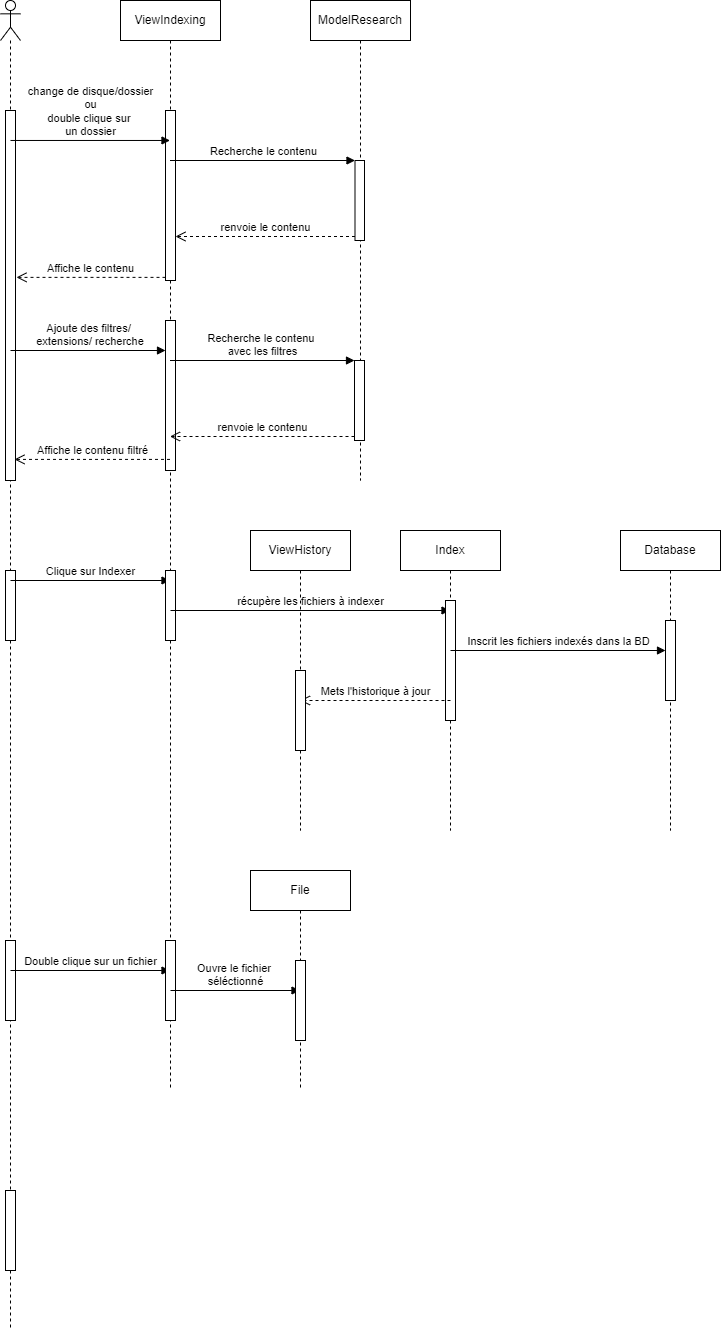

The diagram above was exported from draw.io. Its source (the exported page's mxGraphModel, read from the mxfile embedded in the PNG):
<mxGraphModel dx="1662" dy="794" grid="1" gridSize="10" guides="1" tooltips="1" connect="1" arrows="1" fold="1" page="1" pageScale="1" pageWidth="850" pageHeight="1100" math="0" shadow="0">
  <root>
    <mxCell id="0" />
    <mxCell id="1" parent="0" />
    <mxCell id="x5xTGQxVs3cJwrFtoEsl-2" value="" style="shape=umlLifeline;participant=umlActor;perimeter=lifelinePerimeter;whiteSpace=wrap;html=1;container=1;collapsible=0;recursiveResize=0;verticalAlign=top;spacingTop=36;outlineConnect=0;" vertex="1" parent="1">
      <mxGeometry x="90" y="90" width="20" height="1330" as="geometry" />
    </mxCell>
    <mxCell id="x5xTGQxVs3cJwrFtoEsl-6" value="" style="html=1;points=[];perimeter=orthogonalPerimeter;" vertex="1" parent="x5xTGQxVs3cJwrFtoEsl-2">
      <mxGeometry x="5" y="110" width="10" height="370" as="geometry" />
    </mxCell>
    <mxCell id="x5xTGQxVs3cJwrFtoEsl-18" value="Ajoute des filtres/&lt;br&gt;&amp;nbsp;extensions/ recherche" style="html=1;verticalAlign=bottom;endArrow=block;rounded=0;" edge="1" parent="x5xTGQxVs3cJwrFtoEsl-2" target="x5xTGQxVs3cJwrFtoEsl-19">
      <mxGeometry width="80" relative="1" as="geometry">
        <mxPoint x="10" y="350" as="sourcePoint" />
        <mxPoint x="90" y="350" as="targetPoint" />
      </mxGeometry>
    </mxCell>
    <mxCell id="x5xTGQxVs3cJwrFtoEsl-25" value="" style="html=1;points=[];perimeter=orthogonalPerimeter;" vertex="1" parent="x5xTGQxVs3cJwrFtoEsl-2">
      <mxGeometry x="5" y="570" width="10" height="70" as="geometry" />
    </mxCell>
    <mxCell id="x5xTGQxVs3cJwrFtoEsl-27" value="Clique sur Indexer" style="html=1;verticalAlign=bottom;endArrow=block;rounded=0;" edge="1" parent="x5xTGQxVs3cJwrFtoEsl-2" target="x5xTGQxVs3cJwrFtoEsl-3">
      <mxGeometry width="80" relative="1" as="geometry">
        <mxPoint x="10" y="580" as="sourcePoint" />
        <mxPoint x="90" y="580" as="targetPoint" />
      </mxGeometry>
    </mxCell>
    <mxCell id="x5xTGQxVs3cJwrFtoEsl-38" value="" style="html=1;points=[];perimeter=orthogonalPerimeter;" vertex="1" parent="x5xTGQxVs3cJwrFtoEsl-2">
      <mxGeometry x="5" y="940" width="10" height="80" as="geometry" />
    </mxCell>
    <mxCell id="x5xTGQxVs3cJwrFtoEsl-40" value="Double clique sur un fichier" style="html=1;verticalAlign=bottom;endArrow=block;rounded=0;" edge="1" parent="x5xTGQxVs3cJwrFtoEsl-2" target="x5xTGQxVs3cJwrFtoEsl-3">
      <mxGeometry width="80" relative="1" as="geometry">
        <mxPoint x="10" y="970" as="sourcePoint" />
        <mxPoint x="90" y="970" as="targetPoint" />
      </mxGeometry>
    </mxCell>
    <mxCell id="x5xTGQxVs3cJwrFtoEsl-46" value="" style="html=1;points=[];perimeter=orthogonalPerimeter;" vertex="1" parent="x5xTGQxVs3cJwrFtoEsl-2">
      <mxGeometry x="5" y="1190" width="10" height="80" as="geometry" />
    </mxCell>
    <mxCell id="x5xTGQxVs3cJwrFtoEsl-3" value="ViewIndexing" style="shape=umlLifeline;perimeter=lifelinePerimeter;whiteSpace=wrap;html=1;container=1;collapsible=0;recursiveResize=0;outlineConnect=0;" vertex="1" parent="1">
      <mxGeometry x="210" y="90" width="100" height="1090" as="geometry" />
    </mxCell>
    <mxCell id="x5xTGQxVs3cJwrFtoEsl-8" value="" style="html=1;points=[];perimeter=orthogonalPerimeter;" vertex="1" parent="x5xTGQxVs3cJwrFtoEsl-3">
      <mxGeometry x="45" y="110" width="10" height="170" as="geometry" />
    </mxCell>
    <mxCell id="x5xTGQxVs3cJwrFtoEsl-19" value="" style="html=1;points=[];perimeter=orthogonalPerimeter;" vertex="1" parent="x5xTGQxVs3cJwrFtoEsl-3">
      <mxGeometry x="45" y="320" width="10" height="150" as="geometry" />
    </mxCell>
    <mxCell id="x5xTGQxVs3cJwrFtoEsl-26" value="" style="html=1;points=[];perimeter=orthogonalPerimeter;" vertex="1" parent="x5xTGQxVs3cJwrFtoEsl-3">
      <mxGeometry x="45" y="570" width="10" height="70" as="geometry" />
    </mxCell>
    <mxCell id="x5xTGQxVs3cJwrFtoEsl-30" value="récupère les fichiers à indexer" style="html=1;verticalAlign=bottom;endArrow=block;rounded=0;" edge="1" parent="x5xTGQxVs3cJwrFtoEsl-3" target="x5xTGQxVs3cJwrFtoEsl-28">
      <mxGeometry width="80" relative="1" as="geometry">
        <mxPoint x="50" y="610" as="sourcePoint" />
        <mxPoint x="130" y="610" as="targetPoint" />
      </mxGeometry>
    </mxCell>
    <mxCell id="x5xTGQxVs3cJwrFtoEsl-39" value="" style="html=1;points=[];perimeter=orthogonalPerimeter;" vertex="1" parent="x5xTGQxVs3cJwrFtoEsl-3">
      <mxGeometry x="45" y="940" width="10" height="80" as="geometry" />
    </mxCell>
    <mxCell id="x5xTGQxVs3cJwrFtoEsl-43" value="Ouvre le fichier&amp;nbsp;&lt;br&gt;séléctionné" style="html=1;verticalAlign=bottom;endArrow=block;rounded=0;" edge="1" parent="x5xTGQxVs3cJwrFtoEsl-3" target="x5xTGQxVs3cJwrFtoEsl-41">
      <mxGeometry width="80" relative="1" as="geometry">
        <mxPoint x="50" y="990" as="sourcePoint" />
        <mxPoint x="130" y="990" as="targetPoint" />
      </mxGeometry>
    </mxCell>
    <mxCell id="x5xTGQxVs3cJwrFtoEsl-7" value="change de disque/dossier&lt;br&gt;ou&lt;br&gt;double clique sur&amp;nbsp;&lt;br&gt;un dossier" style="html=1;verticalAlign=bottom;endArrow=block;rounded=0;exitX=0.5;exitY=0.081;exitDx=0;exitDy=0;exitPerimeter=0;" edge="1" parent="1" source="x5xTGQxVs3cJwrFtoEsl-6" target="x5xTGQxVs3cJwrFtoEsl-3">
      <mxGeometry width="80" relative="1" as="geometry">
        <mxPoint x="107" y="239" as="sourcePoint" />
        <mxPoint x="200" y="240" as="targetPoint" />
      </mxGeometry>
    </mxCell>
    <mxCell id="x5xTGQxVs3cJwrFtoEsl-9" value="ModelResearch" style="shape=umlLifeline;perimeter=lifelinePerimeter;whiteSpace=wrap;html=1;container=1;collapsible=0;recursiveResize=0;outlineConnect=0;" vertex="1" parent="1">
      <mxGeometry x="400" y="90" width="100" height="480" as="geometry" />
    </mxCell>
    <mxCell id="x5xTGQxVs3cJwrFtoEsl-11" value="" style="html=1;points=[];perimeter=orthogonalPerimeter;" vertex="1" parent="x5xTGQxVs3cJwrFtoEsl-9">
      <mxGeometry x="44.5" y="160" width="9.5" height="80" as="geometry" />
    </mxCell>
    <mxCell id="x5xTGQxVs3cJwrFtoEsl-21" value="" style="html=1;points=[];perimeter=orthogonalPerimeter;" vertex="1" parent="x5xTGQxVs3cJwrFtoEsl-9">
      <mxGeometry x="44" y="360" width="10" height="80" as="geometry" />
    </mxCell>
    <mxCell id="x5xTGQxVs3cJwrFtoEsl-12" value="Recherche le contenu" style="html=1;verticalAlign=bottom;endArrow=block;entryX=0;entryY=0;rounded=0;" edge="1" target="x5xTGQxVs3cJwrFtoEsl-11" parent="1" source="x5xTGQxVs3cJwrFtoEsl-3">
      <mxGeometry relative="1" as="geometry">
        <mxPoint x="335.5" y="240" as="sourcePoint" />
      </mxGeometry>
    </mxCell>
    <mxCell id="x5xTGQxVs3cJwrFtoEsl-13" value="renvoie le contenu" style="html=1;verticalAlign=bottom;endArrow=open;dashed=1;endSize=8;exitX=0;exitY=0.95;rounded=0;" edge="1" source="x5xTGQxVs3cJwrFtoEsl-11" parent="1" target="x5xTGQxVs3cJwrFtoEsl-8">
      <mxGeometry relative="1" as="geometry">
        <mxPoint x="330" y="316" as="targetPoint" />
      </mxGeometry>
    </mxCell>
    <mxCell id="x5xTGQxVs3cJwrFtoEsl-14" value="Affiche le contenu" style="html=1;verticalAlign=bottom;endArrow=open;dashed=1;endSize=8;rounded=0;entryX=1.1;entryY=0.451;entryDx=0;entryDy=0;entryPerimeter=0;" edge="1" parent="1" source="x5xTGQxVs3cJwrFtoEsl-8" target="x5xTGQxVs3cJwrFtoEsl-6">
      <mxGeometry relative="1" as="geometry">
        <mxPoint x="260" y="350" as="sourcePoint" />
        <mxPoint x="180" y="350" as="targetPoint" />
      </mxGeometry>
    </mxCell>
    <mxCell id="x5xTGQxVs3cJwrFtoEsl-22" value="Recherche le contenu &lt;br&gt;avec les filtres" style="html=1;verticalAlign=bottom;endArrow=block;entryX=0;entryY=0;rounded=0;" edge="1" target="x5xTGQxVs3cJwrFtoEsl-21" parent="1">
      <mxGeometry relative="1" as="geometry">
        <mxPoint x="259.5" y="450" as="sourcePoint" />
      </mxGeometry>
    </mxCell>
    <mxCell id="x5xTGQxVs3cJwrFtoEsl-23" value="renvoie le contenu" style="html=1;verticalAlign=bottom;endArrow=open;dashed=1;endSize=8;exitX=0;exitY=0.95;rounded=0;" edge="1" source="x5xTGQxVs3cJwrFtoEsl-21" parent="1" target="x5xTGQxVs3cJwrFtoEsl-3">
      <mxGeometry relative="1" as="geometry">
        <mxPoint x="374" y="526" as="targetPoint" />
      </mxGeometry>
    </mxCell>
    <mxCell id="x5xTGQxVs3cJwrFtoEsl-24" value="Affiche le contenu filtré" style="html=1;verticalAlign=bottom;endArrow=open;dashed=1;endSize=8;rounded=0;entryX=0.9;entryY=0.943;entryDx=0;entryDy=0;entryPerimeter=0;" edge="1" parent="1" source="x5xTGQxVs3cJwrFtoEsl-3" target="x5xTGQxVs3cJwrFtoEsl-6">
      <mxGeometry relative="1" as="geometry">
        <mxPoint x="230" y="550" as="sourcePoint" />
        <mxPoint x="150" y="550" as="targetPoint" />
      </mxGeometry>
    </mxCell>
    <mxCell id="x5xTGQxVs3cJwrFtoEsl-28" value="Index" style="shape=umlLifeline;perimeter=lifelinePerimeter;whiteSpace=wrap;html=1;container=1;collapsible=0;recursiveResize=0;outlineConnect=0;" vertex="1" parent="1">
      <mxGeometry x="490" y="620" width="100" height="300" as="geometry" />
    </mxCell>
    <mxCell id="x5xTGQxVs3cJwrFtoEsl-29" value="" style="html=1;points=[];perimeter=orthogonalPerimeter;" vertex="1" parent="x5xTGQxVs3cJwrFtoEsl-28">
      <mxGeometry x="45" y="70" width="10" height="120" as="geometry" />
    </mxCell>
    <mxCell id="x5xTGQxVs3cJwrFtoEsl-32" value="Inscrit les fichiers indexés dans la BD" style="html=1;verticalAlign=bottom;endArrow=block;rounded=0;" edge="1" parent="x5xTGQxVs3cJwrFtoEsl-28" target="x5xTGQxVs3cJwrFtoEsl-33">
      <mxGeometry width="80" relative="1" as="geometry">
        <mxPoint x="50" y="120" as="sourcePoint" />
        <mxPoint x="130" y="120" as="targetPoint" />
      </mxGeometry>
    </mxCell>
    <mxCell id="x5xTGQxVs3cJwrFtoEsl-31" value="Database" style="shape=umlLifeline;perimeter=lifelinePerimeter;whiteSpace=wrap;html=1;container=1;collapsible=0;recursiveResize=0;outlineConnect=0;" vertex="1" parent="1">
      <mxGeometry x="710" y="620" width="100" height="300" as="geometry" />
    </mxCell>
    <mxCell id="x5xTGQxVs3cJwrFtoEsl-33" value="" style="html=1;points=[];perimeter=orthogonalPerimeter;" vertex="1" parent="x5xTGQxVs3cJwrFtoEsl-31">
      <mxGeometry x="45" y="90" width="10" height="80" as="geometry" />
    </mxCell>
    <mxCell id="x5xTGQxVs3cJwrFtoEsl-35" value="Mets l'historique à jour" style="html=1;verticalAlign=bottom;endArrow=open;dashed=1;endSize=8;rounded=0;" edge="1" parent="1" target="x5xTGQxVs3cJwrFtoEsl-36">
      <mxGeometry relative="1" as="geometry">
        <mxPoint x="540" y="790" as="sourcePoint" />
        <mxPoint x="460" y="790" as="targetPoint" />
      </mxGeometry>
    </mxCell>
    <mxCell id="x5xTGQxVs3cJwrFtoEsl-36" value="ViewHistory" style="shape=umlLifeline;perimeter=lifelinePerimeter;whiteSpace=wrap;html=1;container=1;collapsible=0;recursiveResize=0;outlineConnect=0;" vertex="1" parent="1">
      <mxGeometry x="340" y="620" width="100" height="300" as="geometry" />
    </mxCell>
    <mxCell id="x5xTGQxVs3cJwrFtoEsl-37" value="" style="html=1;points=[];perimeter=orthogonalPerimeter;" vertex="1" parent="x5xTGQxVs3cJwrFtoEsl-36">
      <mxGeometry x="45" y="140" width="10" height="80" as="geometry" />
    </mxCell>
    <mxCell id="x5xTGQxVs3cJwrFtoEsl-41" value="File" style="shape=umlLifeline;perimeter=lifelinePerimeter;whiteSpace=wrap;html=1;container=1;collapsible=0;recursiveResize=0;outlineConnect=0;" vertex="1" parent="1">
      <mxGeometry x="340" y="960" width="100" height="220" as="geometry" />
    </mxCell>
    <mxCell id="x5xTGQxVs3cJwrFtoEsl-42" value="" style="html=1;points=[];perimeter=orthogonalPerimeter;" vertex="1" parent="x5xTGQxVs3cJwrFtoEsl-41">
      <mxGeometry x="45" y="90" width="10" height="80" as="geometry" />
    </mxCell>
  </root>
</mxGraphModel>